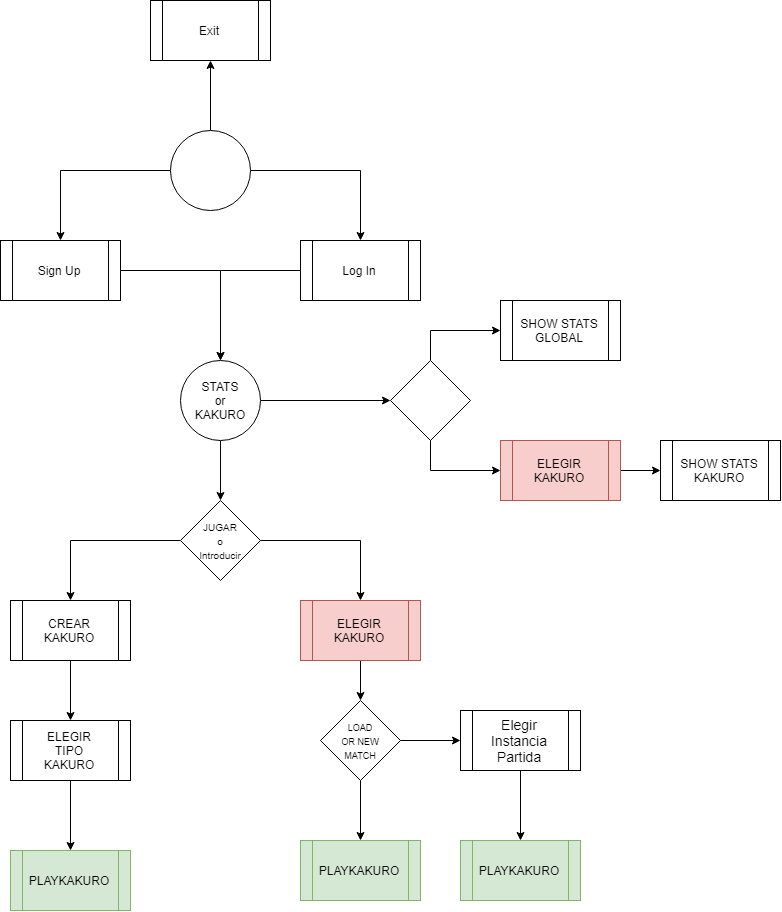

The diagram above was exported from draw.io. Its source (the exported page's mxGraphModel, read from the mxfile embedded in the PNG):
<mxGraphModel dx="660" dy="1087" grid="1" gridSize="10" guides="1" tooltips="1" connect="1" arrows="1" fold="1" page="1" pageScale="1" pageWidth="850" pageHeight="1100" math="0" shadow="0">
  <root>
    <mxCell id="0" />
    <mxCell id="1" parent="0" />
    <mxCell id="q2egtESbfRyFj-gYlh8r-3" style="edgeStyle=orthogonalEdgeStyle;rounded=0;orthogonalLoop=1;jettySize=auto;html=1;" edge="1" parent="1" source="q2egtESbfRyFj-gYlh8r-1" target="q2egtESbfRyFj-gYlh8r-2">
      <mxGeometry relative="1" as="geometry" />
    </mxCell>
    <mxCell id="q2egtESbfRyFj-gYlh8r-5" style="edgeStyle=orthogonalEdgeStyle;rounded=0;orthogonalLoop=1;jettySize=auto;html=1;" edge="1" parent="1" source="q2egtESbfRyFj-gYlh8r-1" target="q2egtESbfRyFj-gYlh8r-4">
      <mxGeometry relative="1" as="geometry" />
    </mxCell>
    <mxCell id="q2egtESbfRyFj-gYlh8r-7" style="edgeStyle=orthogonalEdgeStyle;rounded=0;orthogonalLoop=1;jettySize=auto;html=1;entryX=0.5;entryY=0;entryDx=0;entryDy=0;" edge="1" parent="1" source="q2egtESbfRyFj-gYlh8r-1" target="q2egtESbfRyFj-gYlh8r-6">
      <mxGeometry relative="1" as="geometry" />
    </mxCell>
    <mxCell id="q2egtESbfRyFj-gYlh8r-1" value="" style="ellipse;whiteSpace=wrap;html=1;aspect=fixed;" vertex="1" parent="1">
      <mxGeometry x="190" y="250" width="80" height="80" as="geometry" />
    </mxCell>
    <mxCell id="q2egtESbfRyFj-gYlh8r-2" value="Exit" style="shape=process;whiteSpace=wrap;html=1;backgroundOutline=1;" vertex="1" parent="1">
      <mxGeometry x="170" y="120" width="120" height="60" as="geometry" />
    </mxCell>
    <mxCell id="q2egtESbfRyFj-gYlh8r-10" style="edgeStyle=orthogonalEdgeStyle;rounded=0;orthogonalLoop=1;jettySize=auto;html=1;" edge="1" parent="1" source="q2egtESbfRyFj-gYlh8r-4" target="q2egtESbfRyFj-gYlh8r-8">
      <mxGeometry relative="1" as="geometry" />
    </mxCell>
    <mxCell id="q2egtESbfRyFj-gYlh8r-4" value="Sign Up" style="shape=process;whiteSpace=wrap;html=1;backgroundOutline=1;" vertex="1" parent="1">
      <mxGeometry x="20" y="360" width="120" height="60" as="geometry" />
    </mxCell>
    <mxCell id="q2egtESbfRyFj-gYlh8r-11" style="edgeStyle=orthogonalEdgeStyle;rounded=0;orthogonalLoop=1;jettySize=auto;html=1;entryX=0.5;entryY=0;entryDx=0;entryDy=0;" edge="1" parent="1" source="q2egtESbfRyFj-gYlh8r-6" target="q2egtESbfRyFj-gYlh8r-8">
      <mxGeometry relative="1" as="geometry" />
    </mxCell>
    <mxCell id="q2egtESbfRyFj-gYlh8r-6" value="Log In" style="shape=process;whiteSpace=wrap;html=1;backgroundOutline=1;" vertex="1" parent="1">
      <mxGeometry x="320" y="360" width="120" height="60" as="geometry" />
    </mxCell>
    <mxCell id="q2egtESbfRyFj-gYlh8r-13" style="edgeStyle=orthogonalEdgeStyle;rounded=0;orthogonalLoop=1;jettySize=auto;html=1;entryX=0;entryY=0.5;entryDx=0;entryDy=0;" edge="1" parent="1" source="q2egtESbfRyFj-gYlh8r-8" target="q2egtESbfRyFj-gYlh8r-12">
      <mxGeometry relative="1" as="geometry" />
    </mxCell>
    <mxCell id="q2egtESbfRyFj-gYlh8r-21" style="edgeStyle=orthogonalEdgeStyle;rounded=0;orthogonalLoop=1;jettySize=auto;html=1;entryX=0.5;entryY=0;entryDx=0;entryDy=0;" edge="1" parent="1" source="q2egtESbfRyFj-gYlh8r-8" target="q2egtESbfRyFj-gYlh8r-20">
      <mxGeometry relative="1" as="geometry" />
    </mxCell>
    <mxCell id="q2egtESbfRyFj-gYlh8r-8" value="STATS&lt;br&gt;or&lt;br&gt;KAKURO" style="ellipse;whiteSpace=wrap;html=1;aspect=fixed;" vertex="1" parent="1">
      <mxGeometry x="200" y="480" width="80" height="80" as="geometry" />
    </mxCell>
    <mxCell id="q2egtESbfRyFj-gYlh8r-15" style="edgeStyle=orthogonalEdgeStyle;rounded=0;orthogonalLoop=1;jettySize=auto;html=1;entryX=0;entryY=0.5;entryDx=0;entryDy=0;exitX=0.5;exitY=0;exitDx=0;exitDy=0;" edge="1" parent="1" source="q2egtESbfRyFj-gYlh8r-12" target="q2egtESbfRyFj-gYlh8r-14">
      <mxGeometry relative="1" as="geometry" />
    </mxCell>
    <mxCell id="q2egtESbfRyFj-gYlh8r-37" style="edgeStyle=orthogonalEdgeStyle;rounded=0;orthogonalLoop=1;jettySize=auto;html=1;entryX=0;entryY=0.5;entryDx=0;entryDy=0;exitX=0.5;exitY=1;exitDx=0;exitDy=0;" edge="1" parent="1" source="q2egtESbfRyFj-gYlh8r-12" target="q2egtESbfRyFj-gYlh8r-35">
      <mxGeometry relative="1" as="geometry" />
    </mxCell>
    <mxCell id="q2egtESbfRyFj-gYlh8r-12" value="" style="rhombus;whiteSpace=wrap;html=1;" vertex="1" parent="1">
      <mxGeometry x="410" y="480" width="80" height="80" as="geometry" />
    </mxCell>
    <mxCell id="q2egtESbfRyFj-gYlh8r-14" value="SHOW STATS&lt;br&gt;GLOBAL" style="shape=process;whiteSpace=wrap;html=1;backgroundOutline=1;" vertex="1" parent="1">
      <mxGeometry x="520" y="420" width="120" height="60" as="geometry" />
    </mxCell>
    <mxCell id="q2egtESbfRyFj-gYlh8r-18" value="SHOW STATS&lt;br&gt;KAKURO" style="shape=process;whiteSpace=wrap;html=1;backgroundOutline=1;" vertex="1" parent="1">
      <mxGeometry x="680" y="560" width="120" height="60" as="geometry" />
    </mxCell>
    <mxCell id="q2egtESbfRyFj-gYlh8r-33" style="edgeStyle=orthogonalEdgeStyle;rounded=0;orthogonalLoop=1;jettySize=auto;html=1;entryX=0.5;entryY=0;entryDx=0;entryDy=0;" edge="1" parent="1" source="q2egtESbfRyFj-gYlh8r-20" target="q2egtESbfRyFj-gYlh8r-32">
      <mxGeometry relative="1" as="geometry" />
    </mxCell>
    <mxCell id="q2egtESbfRyFj-gYlh8r-39" style="edgeStyle=orthogonalEdgeStyle;rounded=0;orthogonalLoop=1;jettySize=auto;html=1;" edge="1" parent="1" source="q2egtESbfRyFj-gYlh8r-20" target="q2egtESbfRyFj-gYlh8r-38">
      <mxGeometry relative="1" as="geometry" />
    </mxCell>
    <mxCell id="q2egtESbfRyFj-gYlh8r-20" value="&lt;font style=&quot;font-size: 10px&quot;&gt;JUGAR&lt;br&gt;o&lt;br&gt;Introducir&lt;/font&gt;" style="rhombus;whiteSpace=wrap;html=1;" vertex="1" parent="1">
      <mxGeometry x="200" y="620" width="80" height="80" as="geometry" />
    </mxCell>
    <mxCell id="q2egtESbfRyFj-gYlh8r-31" value="PLAYKAKURO" style="shape=process;whiteSpace=wrap;html=1;backgroundOutline=1;fillColor=#d5e8d4;strokeColor=#82b366;" vertex="1" parent="1">
      <mxGeometry x="30" y="970" width="120" height="60" as="geometry" />
    </mxCell>
    <mxCell id="q2egtESbfRyFj-gYlh8r-50" style="edgeStyle=orthogonalEdgeStyle;rounded=0;orthogonalLoop=1;jettySize=auto;html=1;entryX=0.5;entryY=0;entryDx=0;entryDy=0;" edge="1" parent="1" source="q2egtESbfRyFj-gYlh8r-32" target="q2egtESbfRyFj-gYlh8r-49">
      <mxGeometry relative="1" as="geometry" />
    </mxCell>
    <mxCell id="q2egtESbfRyFj-gYlh8r-32" value="CREAR&lt;br&gt;KAKURO" style="shape=process;whiteSpace=wrap;html=1;backgroundOutline=1;" vertex="1" parent="1">
      <mxGeometry x="30" y="720" width="120" height="60" as="geometry" />
    </mxCell>
    <mxCell id="q2egtESbfRyFj-gYlh8r-36" style="edgeStyle=orthogonalEdgeStyle;rounded=0;orthogonalLoop=1;jettySize=auto;html=1;entryX=0;entryY=0.5;entryDx=0;entryDy=0;" edge="1" parent="1" source="q2egtESbfRyFj-gYlh8r-35" target="q2egtESbfRyFj-gYlh8r-18">
      <mxGeometry relative="1" as="geometry" />
    </mxCell>
    <mxCell id="q2egtESbfRyFj-gYlh8r-35" value="&lt;span&gt;ELEGIR&lt;/span&gt;&lt;br&gt;&lt;span&gt;KAKURO&lt;/span&gt;" style="shape=process;whiteSpace=wrap;html=1;backgroundOutline=1;fillColor=#f8cecc;strokeColor=#b85450;" vertex="1" parent="1">
      <mxGeometry x="520" y="560" width="120" height="60" as="geometry" />
    </mxCell>
    <mxCell id="q2egtESbfRyFj-gYlh8r-41" style="edgeStyle=orthogonalEdgeStyle;rounded=0;orthogonalLoop=1;jettySize=auto;html=1;entryX=0.5;entryY=0;entryDx=0;entryDy=0;" edge="1" parent="1" source="q2egtESbfRyFj-gYlh8r-38" target="q2egtESbfRyFj-gYlh8r-40">
      <mxGeometry relative="1" as="geometry" />
    </mxCell>
    <mxCell id="q2egtESbfRyFj-gYlh8r-38" value="ELEGIR&lt;br&gt;KAKURO" style="shape=process;whiteSpace=wrap;html=1;backgroundOutline=1;" vertex="1" parent="1">
      <mxGeometry x="320" y="720" width="120" height="60" as="geometry" />
    </mxCell>
    <mxCell id="q2egtESbfRyFj-gYlh8r-43" style="edgeStyle=orthogonalEdgeStyle;rounded=0;orthogonalLoop=1;jettySize=auto;html=1;entryX=0.5;entryY=0;entryDx=0;entryDy=0;" edge="1" parent="1" source="q2egtESbfRyFj-gYlh8r-40" target="q2egtESbfRyFj-gYlh8r-42">
      <mxGeometry relative="1" as="geometry" />
    </mxCell>
    <mxCell id="q2egtESbfRyFj-gYlh8r-45" style="edgeStyle=orthogonalEdgeStyle;rounded=0;orthogonalLoop=1;jettySize=auto;html=1;" edge="1" parent="1" source="q2egtESbfRyFj-gYlh8r-40" target="q2egtESbfRyFj-gYlh8r-44">
      <mxGeometry relative="1" as="geometry" />
    </mxCell>
    <mxCell id="q2egtESbfRyFj-gYlh8r-40" value="&lt;font style=&quot;font-size: 9px&quot;&gt;LOAD&lt;br&gt;OR NEW&lt;br&gt;MATCH&lt;/font&gt;" style="rhombus;whiteSpace=wrap;html=1;" vertex="1" parent="1">
      <mxGeometry x="340" y="820" width="80" height="80" as="geometry" />
    </mxCell>
    <mxCell id="q2egtESbfRyFj-gYlh8r-42" value="PLAYKAKURO" style="shape=process;whiteSpace=wrap;html=1;backgroundOutline=1;fillColor=#d5e8d4;strokeColor=#82b366;" vertex="1" parent="1">
      <mxGeometry x="320" y="960" width="120" height="60" as="geometry" />
    </mxCell>
    <mxCell id="q2egtESbfRyFj-gYlh8r-47" style="edgeStyle=orthogonalEdgeStyle;rounded=0;orthogonalLoop=1;jettySize=auto;html=1;" edge="1" parent="1" source="q2egtESbfRyFj-gYlh8r-44" target="q2egtESbfRyFj-gYlh8r-46">
      <mxGeometry relative="1" as="geometry" />
    </mxCell>
    <mxCell id="q2egtESbfRyFj-gYlh8r-44" value="&lt;font style=&quot;font-size: 14px&quot;&gt;Elegir&lt;br&gt;Instancia&lt;br&gt;Partida&lt;/font&gt;" style="shape=process;whiteSpace=wrap;html=1;backgroundOutline=1;" vertex="1" parent="1">
      <mxGeometry x="480" y="830" width="120" height="60" as="geometry" />
    </mxCell>
    <mxCell id="q2egtESbfRyFj-gYlh8r-46" value="PLAYKAKURO" style="shape=process;whiteSpace=wrap;html=1;backgroundOutline=1;fillColor=#d5e8d4;strokeColor=#82b366;" vertex="1" parent="1">
      <mxGeometry x="480" y="960" width="120" height="60" as="geometry" />
    </mxCell>
    <mxCell id="q2egtESbfRyFj-gYlh8r-48" value="ELEGIR&lt;br&gt;KAKURO" style="shape=process;whiteSpace=wrap;html=1;backgroundOutline=1;fillColor=#f8cecc;strokeColor=#b85450;" vertex="1" parent="1">
      <mxGeometry x="320" y="720" width="120" height="60" as="geometry" />
    </mxCell>
    <mxCell id="q2egtESbfRyFj-gYlh8r-51" style="edgeStyle=orthogonalEdgeStyle;rounded=0;orthogonalLoop=1;jettySize=auto;html=1;" edge="1" parent="1" source="q2egtESbfRyFj-gYlh8r-49" target="q2egtESbfRyFj-gYlh8r-31">
      <mxGeometry relative="1" as="geometry" />
    </mxCell>
    <mxCell id="q2egtESbfRyFj-gYlh8r-49" value="ELEGIR&lt;br&gt;TIPO&lt;br&gt;KAKURO" style="shape=process;whiteSpace=wrap;html=1;backgroundOutline=1;" vertex="1" parent="1">
      <mxGeometry x="30" y="840" width="120" height="60" as="geometry" />
    </mxCell>
  </root>
</mxGraphModel>